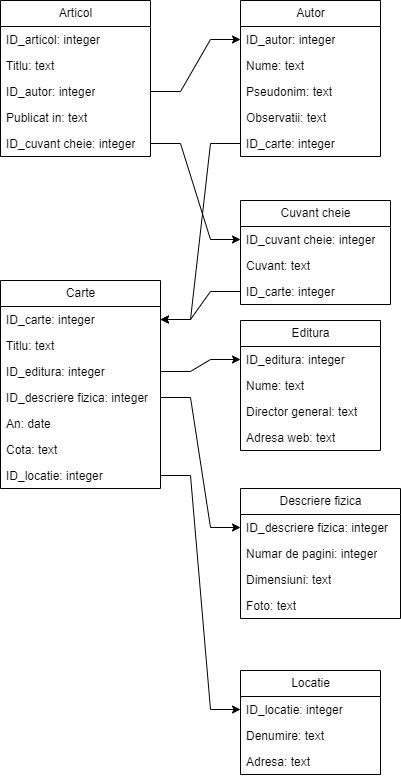

The diagram above was exported from draw.io. Its source (the exported page's mxGraphModel, read from the mxfile embedded in the PNG):
<mxGraphModel dx="1422" dy="705" grid="1" gridSize="10" guides="1" tooltips="1" connect="1" arrows="1" fold="1" page="1" pageScale="1" pageWidth="827" pageHeight="1169" math="0" shadow="0">
  <root>
    <mxCell id="0" />
    <mxCell id="1" parent="0" />
    <mxCell id="DSHORu9_n__5ovvNgDv3-1" value="Articol" style="swimlane;fontStyle=0;childLayout=stackLayout;horizontal=1;startSize=26;fillColor=none;horizontalStack=0;resizeParent=1;resizeParentMax=0;resizeLast=0;collapsible=1;marginBottom=0;html=1;" parent="1" vertex="1">
      <mxGeometry x="40" y="80" width="150" height="156" as="geometry" />
    </mxCell>
    <mxCell id="DSHORu9_n__5ovvNgDv3-2" value="ID_articol: integer" style="text;strokeColor=none;fillColor=none;align=left;verticalAlign=top;spacingLeft=4;spacingRight=4;overflow=hidden;rotatable=0;points=[[0,0.5],[1,0.5]];portConstraint=eastwest;whiteSpace=wrap;html=1;" parent="DSHORu9_n__5ovvNgDv3-1" vertex="1">
      <mxGeometry y="26" width="150" height="26" as="geometry" />
    </mxCell>
    <mxCell id="DSHORu9_n__5ovvNgDv3-3" value="Titlu: text" style="text;strokeColor=none;fillColor=none;align=left;verticalAlign=top;spacingLeft=4;spacingRight=4;overflow=hidden;rotatable=0;points=[[0,0.5],[1,0.5]];portConstraint=eastwest;whiteSpace=wrap;html=1;" parent="DSHORu9_n__5ovvNgDv3-1" vertex="1">
      <mxGeometry y="52" width="150" height="26" as="geometry" />
    </mxCell>
    <mxCell id="DSHORu9_n__5ovvNgDv3-4" value="ID_autor: integer" style="text;strokeColor=none;fillColor=none;align=left;verticalAlign=top;spacingLeft=4;spacingRight=4;overflow=hidden;rotatable=0;points=[[0,0.5],[1,0.5]];portConstraint=eastwest;whiteSpace=wrap;html=1;" parent="DSHORu9_n__5ovvNgDv3-1" vertex="1">
      <mxGeometry y="78" width="150" height="26" as="geometry" />
    </mxCell>
    <mxCell id="DSHORu9_n__5ovvNgDv3-5" value="Publicat in: text" style="text;strokeColor=none;fillColor=none;align=left;verticalAlign=top;spacingLeft=4;spacingRight=4;overflow=hidden;rotatable=0;points=[[0,0.5],[1,0.5]];portConstraint=eastwest;whiteSpace=wrap;html=1;" parent="DSHORu9_n__5ovvNgDv3-1" vertex="1">
      <mxGeometry y="104" width="150" height="26" as="geometry" />
    </mxCell>
    <mxCell id="DSHORu9_n__5ovvNgDv3-6" value="ID_cuvant cheie: integer" style="text;strokeColor=none;fillColor=none;align=left;verticalAlign=top;spacingLeft=4;spacingRight=4;overflow=hidden;rotatable=0;points=[[0,0.5],[1,0.5]];portConstraint=eastwest;whiteSpace=wrap;html=1;" parent="DSHORu9_n__5ovvNgDv3-1" vertex="1">
      <mxGeometry y="130" width="150" height="26" as="geometry" />
    </mxCell>
    <mxCell id="DSHORu9_n__5ovvNgDv3-7" value="Carte" style="swimlane;fontStyle=0;childLayout=stackLayout;horizontal=1;startSize=26;fillColor=none;horizontalStack=0;resizeParent=1;resizeParentMax=0;resizeLast=0;collapsible=1;marginBottom=0;html=1;" parent="1" vertex="1">
      <mxGeometry x="40" y="360" width="160" height="208" as="geometry" />
    </mxCell>
    <mxCell id="DSHORu9_n__5ovvNgDv3-8" value="ID_carte: integer" style="text;strokeColor=none;fillColor=none;align=left;verticalAlign=top;spacingLeft=4;spacingRight=4;overflow=hidden;rotatable=0;points=[[0,0.5],[1,0.5]];portConstraint=eastwest;whiteSpace=wrap;html=1;" parent="DSHORu9_n__5ovvNgDv3-7" vertex="1">
      <mxGeometry y="26" width="160" height="26" as="geometry" />
    </mxCell>
    <mxCell id="DSHORu9_n__5ovvNgDv3-9" value="Titlu: text" style="text;strokeColor=none;fillColor=none;align=left;verticalAlign=top;spacingLeft=4;spacingRight=4;overflow=hidden;rotatable=0;points=[[0,0.5],[1,0.5]];portConstraint=eastwest;whiteSpace=wrap;html=1;" parent="DSHORu9_n__5ovvNgDv3-7" vertex="1">
      <mxGeometry y="52" width="160" height="26" as="geometry" />
    </mxCell>
    <mxCell id="DSHORu9_n__5ovvNgDv3-10" value="ID_editura: integer" style="text;strokeColor=none;fillColor=none;align=left;verticalAlign=top;spacingLeft=4;spacingRight=4;overflow=hidden;rotatable=0;points=[[0,0.5],[1,0.5]];portConstraint=eastwest;whiteSpace=wrap;html=1;" parent="DSHORu9_n__5ovvNgDv3-7" vertex="1">
      <mxGeometry y="78" width="160" height="26" as="geometry" />
    </mxCell>
    <mxCell id="DSHORu9_n__5ovvNgDv3-11" value="ID_descriere fizica: integer" style="text;strokeColor=none;fillColor=none;align=left;verticalAlign=top;spacingLeft=4;spacingRight=4;overflow=hidden;rotatable=0;points=[[0,0.5],[1,0.5]];portConstraint=eastwest;whiteSpace=wrap;html=1;" parent="DSHORu9_n__5ovvNgDv3-7" vertex="1">
      <mxGeometry y="104" width="160" height="26" as="geometry" />
    </mxCell>
    <mxCell id="DSHORu9_n__5ovvNgDv3-12" value="An: date" style="text;strokeColor=none;fillColor=none;align=left;verticalAlign=top;spacingLeft=4;spacingRight=4;overflow=hidden;rotatable=0;points=[[0,0.5],[1,0.5]];portConstraint=eastwest;whiteSpace=wrap;html=1;" parent="DSHORu9_n__5ovvNgDv3-7" vertex="1">
      <mxGeometry y="130" width="160" height="26" as="geometry" />
    </mxCell>
    <mxCell id="DSHORu9_n__5ovvNgDv3-13" value="Cota: text" style="text;strokeColor=none;fillColor=none;align=left;verticalAlign=top;spacingLeft=4;spacingRight=4;overflow=hidden;rotatable=0;points=[[0,0.5],[1,0.5]];portConstraint=eastwest;whiteSpace=wrap;html=1;" parent="DSHORu9_n__5ovvNgDv3-7" vertex="1">
      <mxGeometry y="156" width="160" height="26" as="geometry" />
    </mxCell>
    <mxCell id="DSHORu9_n__5ovvNgDv3-14" value="ID_locatie: integer" style="text;strokeColor=none;fillColor=none;align=left;verticalAlign=top;spacingLeft=4;spacingRight=4;overflow=hidden;rotatable=0;points=[[0,0.5],[1,0.5]];portConstraint=eastwest;whiteSpace=wrap;html=1;" parent="DSHORu9_n__5ovvNgDv3-7" vertex="1">
      <mxGeometry y="182" width="160" height="26" as="geometry" />
    </mxCell>
    <mxCell id="DSHORu9_n__5ovvNgDv3-15" value="Autor" style="swimlane;fontStyle=0;childLayout=stackLayout;horizontal=1;startSize=26;fillColor=none;horizontalStack=0;resizeParent=1;resizeParentMax=0;resizeLast=0;collapsible=1;marginBottom=0;html=1;" parent="1" vertex="1">
      <mxGeometry x="280" y="80" width="140" height="156" as="geometry" />
    </mxCell>
    <mxCell id="DSHORu9_n__5ovvNgDv3-16" value="ID_autor: integer" style="text;strokeColor=none;fillColor=none;align=left;verticalAlign=top;spacingLeft=4;spacingRight=4;overflow=hidden;rotatable=0;points=[[0,0.5],[1,0.5]];portConstraint=eastwest;whiteSpace=wrap;html=1;" parent="DSHORu9_n__5ovvNgDv3-15" vertex="1">
      <mxGeometry y="26" width="140" height="26" as="geometry" />
    </mxCell>
    <mxCell id="DSHORu9_n__5ovvNgDv3-17" value="Nume: text" style="text;strokeColor=none;fillColor=none;align=left;verticalAlign=top;spacingLeft=4;spacingRight=4;overflow=hidden;rotatable=0;points=[[0,0.5],[1,0.5]];portConstraint=eastwest;whiteSpace=wrap;html=1;" parent="DSHORu9_n__5ovvNgDv3-15" vertex="1">
      <mxGeometry y="52" width="140" height="26" as="geometry" />
    </mxCell>
    <mxCell id="DSHORu9_n__5ovvNgDv3-18" value="Pseudonim: text" style="text;strokeColor=none;fillColor=none;align=left;verticalAlign=top;spacingLeft=4;spacingRight=4;overflow=hidden;rotatable=0;points=[[0,0.5],[1,0.5]];portConstraint=eastwest;whiteSpace=wrap;html=1;" parent="DSHORu9_n__5ovvNgDv3-15" vertex="1">
      <mxGeometry y="78" width="140" height="26" as="geometry" />
    </mxCell>
    <mxCell id="DSHORu9_n__5ovvNgDv3-19" value="Observatii: text" style="text;strokeColor=none;fillColor=none;align=left;verticalAlign=top;spacingLeft=4;spacingRight=4;overflow=hidden;rotatable=0;points=[[0,0.5],[1,0.5]];portConstraint=eastwest;whiteSpace=wrap;html=1;" parent="DSHORu9_n__5ovvNgDv3-15" vertex="1">
      <mxGeometry y="104" width="140" height="26" as="geometry" />
    </mxCell>
    <mxCell id="DSHORu9_n__5ovvNgDv3-20" value="ID_carte: integer" style="text;strokeColor=none;fillColor=none;align=left;verticalAlign=top;spacingLeft=4;spacingRight=4;overflow=hidden;rotatable=0;points=[[0,0.5],[1,0.5]];portConstraint=eastwest;whiteSpace=wrap;html=1;" parent="DSHORu9_n__5ovvNgDv3-15" vertex="1">
      <mxGeometry y="130" width="140" height="26" as="geometry" />
    </mxCell>
    <mxCell id="DSHORu9_n__5ovvNgDv3-21" value="Cuvant cheie" style="swimlane;fontStyle=0;childLayout=stackLayout;horizontal=1;startSize=26;fillColor=none;horizontalStack=0;resizeParent=1;resizeParentMax=0;resizeLast=0;collapsible=1;marginBottom=0;html=1;" parent="1" vertex="1">
      <mxGeometry x="280" y="280" width="150" height="104" as="geometry" />
    </mxCell>
    <mxCell id="DSHORu9_n__5ovvNgDv3-22" value="ID_cuvant cheie: integer" style="text;strokeColor=none;fillColor=none;align=left;verticalAlign=top;spacingLeft=4;spacingRight=4;overflow=hidden;rotatable=0;points=[[0,0.5],[1,0.5]];portConstraint=eastwest;whiteSpace=wrap;html=1;" parent="DSHORu9_n__5ovvNgDv3-21" vertex="1">
      <mxGeometry y="26" width="150" height="26" as="geometry" />
    </mxCell>
    <mxCell id="DSHORu9_n__5ovvNgDv3-23" value="Cuvant: text" style="text;strokeColor=none;fillColor=none;align=left;verticalAlign=top;spacingLeft=4;spacingRight=4;overflow=hidden;rotatable=0;points=[[0,0.5],[1,0.5]];portConstraint=eastwest;whiteSpace=wrap;html=1;" parent="DSHORu9_n__5ovvNgDv3-21" vertex="1">
      <mxGeometry y="52" width="150" height="26" as="geometry" />
    </mxCell>
    <mxCell id="DSHORu9_n__5ovvNgDv3-24" value="ID_carte: integer" style="text;strokeColor=none;fillColor=none;align=left;verticalAlign=top;spacingLeft=4;spacingRight=4;overflow=hidden;rotatable=0;points=[[0,0.5],[1,0.5]];portConstraint=eastwest;whiteSpace=wrap;html=1;" parent="DSHORu9_n__5ovvNgDv3-21" vertex="1">
      <mxGeometry y="78" width="150" height="26" as="geometry" />
    </mxCell>
    <mxCell id="DSHORu9_n__5ovvNgDv3-25" value="Editura" style="swimlane;fontStyle=0;childLayout=stackLayout;horizontal=1;startSize=26;fillColor=none;horizontalStack=0;resizeParent=1;resizeParentMax=0;resizeLast=0;collapsible=1;marginBottom=0;html=1;" parent="1" vertex="1">
      <mxGeometry x="280" y="400" width="140" height="130" as="geometry" />
    </mxCell>
    <mxCell id="DSHORu9_n__5ovvNgDv3-26" value="ID_editura: integer" style="text;strokeColor=none;fillColor=none;align=left;verticalAlign=top;spacingLeft=4;spacingRight=4;overflow=hidden;rotatable=0;points=[[0,0.5],[1,0.5]];portConstraint=eastwest;whiteSpace=wrap;html=1;" parent="DSHORu9_n__5ovvNgDv3-25" vertex="1">
      <mxGeometry y="26" width="140" height="26" as="geometry" />
    </mxCell>
    <mxCell id="DSHORu9_n__5ovvNgDv3-27" value="Nume: text" style="text;strokeColor=none;fillColor=none;align=left;verticalAlign=top;spacingLeft=4;spacingRight=4;overflow=hidden;rotatable=0;points=[[0,0.5],[1,0.5]];portConstraint=eastwest;whiteSpace=wrap;html=1;" parent="DSHORu9_n__5ovvNgDv3-25" vertex="1">
      <mxGeometry y="52" width="140" height="26" as="geometry" />
    </mxCell>
    <mxCell id="DSHORu9_n__5ovvNgDv3-28" value="Director general: text" style="text;strokeColor=none;fillColor=none;align=left;verticalAlign=top;spacingLeft=4;spacingRight=4;overflow=hidden;rotatable=0;points=[[0,0.5],[1,0.5]];portConstraint=eastwest;whiteSpace=wrap;html=1;" parent="DSHORu9_n__5ovvNgDv3-25" vertex="1">
      <mxGeometry y="78" width="140" height="26" as="geometry" />
    </mxCell>
    <mxCell id="DSHORu9_n__5ovvNgDv3-29" value="Adresa web: text" style="text;strokeColor=none;fillColor=none;align=left;verticalAlign=top;spacingLeft=4;spacingRight=4;overflow=hidden;rotatable=0;points=[[0,0.5],[1,0.5]];portConstraint=eastwest;whiteSpace=wrap;html=1;" parent="DSHORu9_n__5ovvNgDv3-25" vertex="1">
      <mxGeometry y="104" width="140" height="26" as="geometry" />
    </mxCell>
    <mxCell id="DSHORu9_n__5ovvNgDv3-30" value="Descriere fizica" style="swimlane;fontStyle=0;childLayout=stackLayout;horizontal=1;startSize=26;fillColor=none;horizontalStack=0;resizeParent=1;resizeParentMax=0;resizeLast=0;collapsible=1;marginBottom=0;html=1;" parent="1" vertex="1">
      <mxGeometry x="280" y="568" width="160" height="130" as="geometry" />
    </mxCell>
    <mxCell id="DSHORu9_n__5ovvNgDv3-31" value="ID_descriere fizica: integer" style="text;strokeColor=none;fillColor=none;align=left;verticalAlign=top;spacingLeft=4;spacingRight=4;overflow=hidden;rotatable=0;points=[[0,0.5],[1,0.5]];portConstraint=eastwest;whiteSpace=wrap;html=1;" parent="DSHORu9_n__5ovvNgDv3-30" vertex="1">
      <mxGeometry y="26" width="160" height="26" as="geometry" />
    </mxCell>
    <mxCell id="DSHORu9_n__5ovvNgDv3-32" value="Numar de pagini: integer" style="text;strokeColor=none;fillColor=none;align=left;verticalAlign=top;spacingLeft=4;spacingRight=4;overflow=hidden;rotatable=0;points=[[0,0.5],[1,0.5]];portConstraint=eastwest;whiteSpace=wrap;html=1;" parent="DSHORu9_n__5ovvNgDv3-30" vertex="1">
      <mxGeometry y="52" width="160" height="26" as="geometry" />
    </mxCell>
    <mxCell id="DSHORu9_n__5ovvNgDv3-33" value="Dimensiuni: text" style="text;strokeColor=none;fillColor=none;align=left;verticalAlign=top;spacingLeft=4;spacingRight=4;overflow=hidden;rotatable=0;points=[[0,0.5],[1,0.5]];portConstraint=eastwest;whiteSpace=wrap;html=1;" parent="DSHORu9_n__5ovvNgDv3-30" vertex="1">
      <mxGeometry y="78" width="160" height="26" as="geometry" />
    </mxCell>
    <mxCell id="DSHORu9_n__5ovvNgDv3-34" value="Foto: text" style="text;strokeColor=none;fillColor=none;align=left;verticalAlign=top;spacingLeft=4;spacingRight=4;overflow=hidden;rotatable=0;points=[[0,0.5],[1,0.5]];portConstraint=eastwest;whiteSpace=wrap;html=1;" parent="DSHORu9_n__5ovvNgDv3-30" vertex="1">
      <mxGeometry y="104" width="160" height="26" as="geometry" />
    </mxCell>
    <mxCell id="DSHORu9_n__5ovvNgDv3-35" value="Locatie" style="swimlane;fontStyle=0;childLayout=stackLayout;horizontal=1;startSize=26;fillColor=none;horizontalStack=0;resizeParent=1;resizeParentMax=0;resizeLast=0;collapsible=1;marginBottom=0;html=1;" parent="1" vertex="1">
      <mxGeometry x="280" y="750" width="140" height="104" as="geometry" />
    </mxCell>
    <mxCell id="DSHORu9_n__5ovvNgDv3-36" value="ID_locatie: integer" style="text;strokeColor=none;fillColor=none;align=left;verticalAlign=top;spacingLeft=4;spacingRight=4;overflow=hidden;rotatable=0;points=[[0,0.5],[1,0.5]];portConstraint=eastwest;whiteSpace=wrap;html=1;" parent="DSHORu9_n__5ovvNgDv3-35" vertex="1">
      <mxGeometry y="26" width="140" height="26" as="geometry" />
    </mxCell>
    <mxCell id="DSHORu9_n__5ovvNgDv3-37" value="Denumire: text" style="text;strokeColor=none;fillColor=none;align=left;verticalAlign=top;spacingLeft=4;spacingRight=4;overflow=hidden;rotatable=0;points=[[0,0.5],[1,0.5]];portConstraint=eastwest;whiteSpace=wrap;html=1;" parent="DSHORu9_n__5ovvNgDv3-35" vertex="1">
      <mxGeometry y="52" width="140" height="26" as="geometry" />
    </mxCell>
    <mxCell id="DSHORu9_n__5ovvNgDv3-38" value="Adresa: text" style="text;strokeColor=none;fillColor=none;align=left;verticalAlign=top;spacingLeft=4;spacingRight=4;overflow=hidden;rotatable=0;points=[[0,0.5],[1,0.5]];portConstraint=eastwest;whiteSpace=wrap;html=1;" parent="DSHORu9_n__5ovvNgDv3-35" vertex="1">
      <mxGeometry y="78" width="140" height="26" as="geometry" />
    </mxCell>
    <mxCell id="DSHORu9_n__5ovvNgDv3-39" style="edgeStyle=entityRelationEdgeStyle;rounded=0;orthogonalLoop=1;jettySize=auto;html=1;entryX=0;entryY=0.5;entryDx=0;entryDy=0;" parent="1" source="DSHORu9_n__5ovvNgDv3-4" target="DSHORu9_n__5ovvNgDv3-16" edge="1">
      <mxGeometry relative="1" as="geometry" />
    </mxCell>
    <mxCell id="DSHORu9_n__5ovvNgDv3-40" style="edgeStyle=entityRelationEdgeStyle;rounded=0;orthogonalLoop=1;jettySize=auto;html=1;entryX=0;entryY=0.5;entryDx=0;entryDy=0;" parent="1" source="DSHORu9_n__5ovvNgDv3-6" target="DSHORu9_n__5ovvNgDv3-22" edge="1">
      <mxGeometry relative="1" as="geometry" />
    </mxCell>
    <mxCell id="DSHORu9_n__5ovvNgDv3-41" style="edgeStyle=entityRelationEdgeStyle;rounded=0;orthogonalLoop=1;jettySize=auto;html=1;entryX=1;entryY=0.5;entryDx=0;entryDy=0;" parent="1" source="DSHORu9_n__5ovvNgDv3-20" target="DSHORu9_n__5ovvNgDv3-8" edge="1">
      <mxGeometry relative="1" as="geometry" />
    </mxCell>
    <mxCell id="DSHORu9_n__5ovvNgDv3-42" style="edgeStyle=entityRelationEdgeStyle;rounded=0;orthogonalLoop=1;jettySize=auto;html=1;entryX=0;entryY=0.5;entryDx=0;entryDy=0;" parent="1" source="DSHORu9_n__5ovvNgDv3-10" target="DSHORu9_n__5ovvNgDv3-26" edge="1">
      <mxGeometry relative="1" as="geometry" />
    </mxCell>
    <mxCell id="DSHORu9_n__5ovvNgDv3-43" style="edgeStyle=entityRelationEdgeStyle;rounded=0;orthogonalLoop=1;jettySize=auto;html=1;entryX=0;entryY=0.5;entryDx=0;entryDy=0;" parent="1" source="DSHORu9_n__5ovvNgDv3-11" target="DSHORu9_n__5ovvNgDv3-31" edge="1">
      <mxGeometry relative="1" as="geometry" />
    </mxCell>
    <mxCell id="DSHORu9_n__5ovvNgDv3-44" style="edgeStyle=entityRelationEdgeStyle;rounded=0;orthogonalLoop=1;jettySize=auto;html=1;entryX=0;entryY=0.5;entryDx=0;entryDy=0;" parent="1" source="DSHORu9_n__5ovvNgDv3-14" target="DSHORu9_n__5ovvNgDv3-36" edge="1">
      <mxGeometry relative="1" as="geometry" />
    </mxCell>
    <mxCell id="DSHORu9_n__5ovvNgDv3-45" style="edgeStyle=entityRelationEdgeStyle;rounded=0;orthogonalLoop=1;jettySize=auto;html=1;entryX=1;entryY=0.5;entryDx=0;entryDy=0;" parent="1" source="DSHORu9_n__5ovvNgDv3-24" target="DSHORu9_n__5ovvNgDv3-8" edge="1">
      <mxGeometry relative="1" as="geometry" />
    </mxCell>
  </root>
</mxGraphModel>